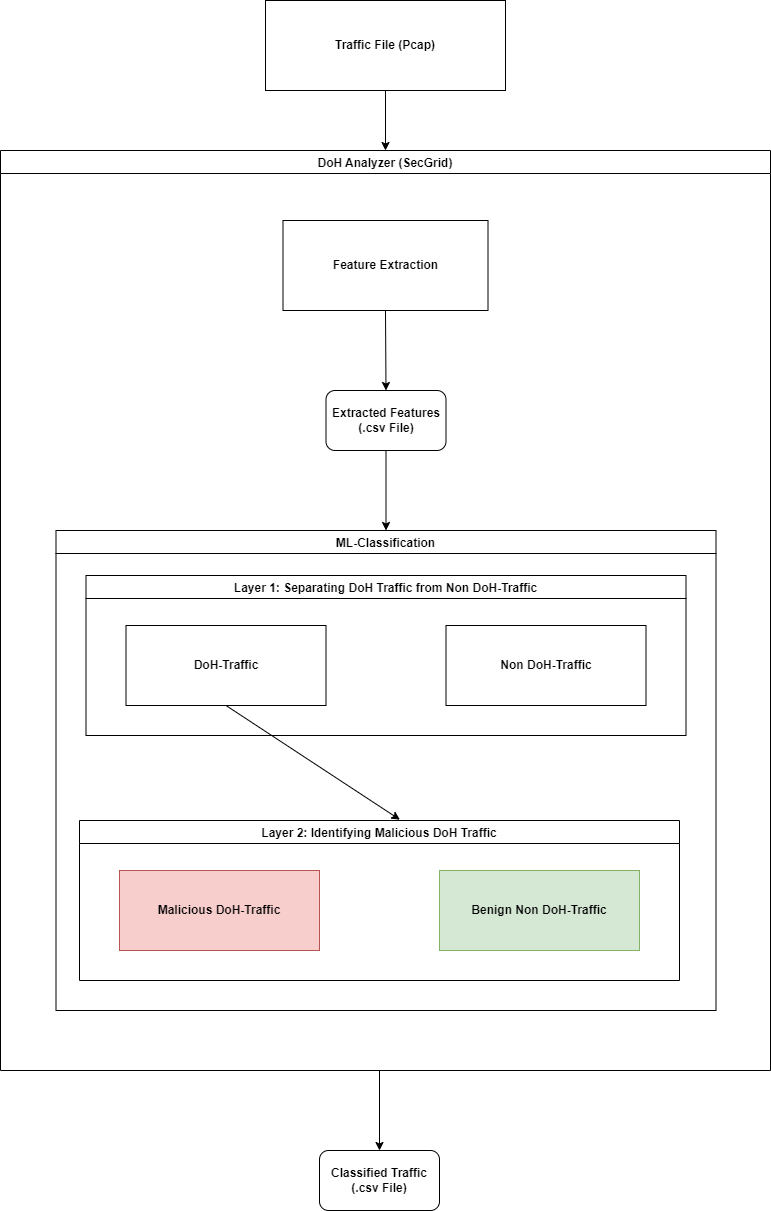

The diagram above was exported from draw.io. Its source (the exported page's mxGraphModel, read from the mxfile embedded in the PNG):
<mxGraphModel dx="1422" dy="794" grid="1" gridSize="10" guides="1" tooltips="1" connect="1" arrows="1" fold="1" page="1" pageScale="1" pageWidth="827" pageHeight="1169" math="0" shadow="0">
  <root>
    <mxCell id="0" />
    <mxCell id="1" parent="0" />
    <mxCell id="ZeuUvT0_sIDX0K0mc8l4-3" value="&lt;b&gt;Traffic File (Pcap)&lt;/b&gt;" style="rounded=0;whiteSpace=wrap;html=1;" parent="1" vertex="1">
      <mxGeometry x="300" y="10" width="240" height="90" as="geometry" />
    </mxCell>
    <mxCell id="5fQb_Pr0G5sfCLOYxSgJ-1" value="DoH Analyzer (SecGrid)" style="swimlane;" vertex="1" parent="1">
      <mxGeometry x="35" y="160" width="770" height="920" as="geometry" />
    </mxCell>
    <mxCell id="ZeuUvT0_sIDX0K0mc8l4-12" value="ML-Classification" style="swimlane;startSize=23;" parent="5fQb_Pr0G5sfCLOYxSgJ-1" vertex="1">
      <mxGeometry x="55.5" y="380" width="660" height="480" as="geometry" />
    </mxCell>
    <mxCell id="ZeuUvT0_sIDX0K0mc8l4-2" value="Layer 1: Separating DoH Traffic from Non DoH-Traffic" style="swimlane;startSize=23;" parent="ZeuUvT0_sIDX0K0mc8l4-12" vertex="1">
      <mxGeometry x="30" y="45" width="600" height="160" as="geometry" />
    </mxCell>
    <mxCell id="ZeuUvT0_sIDX0K0mc8l4-6" value="&lt;b&gt;DoH-Traffic&lt;/b&gt;" style="rounded=0;whiteSpace=wrap;html=1;" parent="ZeuUvT0_sIDX0K0mc8l4-2" vertex="1">
      <mxGeometry x="40" y="50" width="200" height="80" as="geometry" />
    </mxCell>
    <mxCell id="ZeuUvT0_sIDX0K0mc8l4-7" value="&lt;b&gt;Non DoH-Traffic&lt;/b&gt;" style="rounded=0;whiteSpace=wrap;html=1;" parent="ZeuUvT0_sIDX0K0mc8l4-2" vertex="1">
      <mxGeometry x="360" y="50" width="200" height="80" as="geometry" />
    </mxCell>
    <mxCell id="ZeuUvT0_sIDX0K0mc8l4-8" value="Layer 2: Identifying Malicious DoH Traffic" style="swimlane;" parent="ZeuUvT0_sIDX0K0mc8l4-12" vertex="1">
      <mxGeometry x="23.5" y="290" width="600" height="160" as="geometry">
        <mxRectangle x="80" y="400" width="270" height="23" as="alternateBounds" />
      </mxGeometry>
    </mxCell>
    <mxCell id="ZeuUvT0_sIDX0K0mc8l4-9" value="&lt;b&gt;Malicious DoH-Traffic&lt;/b&gt;" style="rounded=0;whiteSpace=wrap;html=1;fillColor=#f8cecc;strokeColor=#b85450;" parent="ZeuUvT0_sIDX0K0mc8l4-8" vertex="1">
      <mxGeometry x="40" y="50" width="200" height="80" as="geometry" />
    </mxCell>
    <mxCell id="ZeuUvT0_sIDX0K0mc8l4-10" value="&lt;b&gt;Benign Non DoH-Traffic&lt;/b&gt;" style="rounded=0;whiteSpace=wrap;html=1;fillColor=#d5e8d4;strokeColor=#82b366;" parent="ZeuUvT0_sIDX0K0mc8l4-8" vertex="1">
      <mxGeometry x="360" y="50" width="200" height="80" as="geometry" />
    </mxCell>
    <mxCell id="ZeuUvT0_sIDX0K0mc8l4-11" value="" style="endArrow=classic;html=1;rounded=0;exitX=0.5;exitY=1;exitDx=0;exitDy=0;entryX=0.534;entryY=-0.005;entryDx=0;entryDy=0;entryPerimeter=0;" parent="ZeuUvT0_sIDX0K0mc8l4-12" source="ZeuUvT0_sIDX0K0mc8l4-6" target="ZeuUvT0_sIDX0K0mc8l4-8" edge="1">
      <mxGeometry width="50" height="50" relative="1" as="geometry">
        <mxPoint x="350" y="280" as="sourcePoint" />
        <mxPoint x="400" y="230" as="targetPoint" />
      </mxGeometry>
    </mxCell>
    <mxCell id="5fQb_Pr0G5sfCLOYxSgJ-4" value="Feature Extraction" style="rounded=0;whiteSpace=wrap;html=1;fontStyle=1" vertex="1" parent="5fQb_Pr0G5sfCLOYxSgJ-1">
      <mxGeometry x="282.5" y="70" width="205" height="90" as="geometry" />
    </mxCell>
    <mxCell id="5fQb_Pr0G5sfCLOYxSgJ-6" value="Extracted Features&lt;br&gt;(.csv File)" style="rounded=1;whiteSpace=wrap;html=1;fontStyle=1" vertex="1" parent="5fQb_Pr0G5sfCLOYxSgJ-1">
      <mxGeometry x="325.5" y="240" width="120" height="60" as="geometry" />
    </mxCell>
    <mxCell id="5fQb_Pr0G5sfCLOYxSgJ-7" value="" style="endArrow=classic;html=1;rounded=0;exitX=0.5;exitY=1;exitDx=0;exitDy=0;entryX=0.5;entryY=0;entryDx=0;entryDy=0;" edge="1" parent="5fQb_Pr0G5sfCLOYxSgJ-1" source="5fQb_Pr0G5sfCLOYxSgJ-4" target="5fQb_Pr0G5sfCLOYxSgJ-6">
      <mxGeometry width="50" height="50" relative="1" as="geometry">
        <mxPoint x="361.5" y="480" as="sourcePoint" />
        <mxPoint x="411.5" y="430" as="targetPoint" />
      </mxGeometry>
    </mxCell>
    <mxCell id="5fQb_Pr0G5sfCLOYxSgJ-8" value="" style="endArrow=classic;html=1;rounded=0;exitX=0.5;exitY=1;exitDx=0;exitDy=0;entryX=0.5;entryY=0;entryDx=0;entryDy=0;" edge="1" parent="5fQb_Pr0G5sfCLOYxSgJ-1" source="5fQb_Pr0G5sfCLOYxSgJ-6" target="ZeuUvT0_sIDX0K0mc8l4-12">
      <mxGeometry width="50" height="50" relative="1" as="geometry">
        <mxPoint x="355" y="410" as="sourcePoint" />
        <mxPoint x="405" y="360" as="targetPoint" />
      </mxGeometry>
    </mxCell>
    <mxCell id="5fQb_Pr0G5sfCLOYxSgJ-2" value="" style="endArrow=classic;html=1;rounded=0;exitX=0.5;exitY=1;exitDx=0;exitDy=0;entryX=0.5;entryY=0;entryDx=0;entryDy=0;" edge="1" parent="1" source="ZeuUvT0_sIDX0K0mc8l4-3" target="5fQb_Pr0G5sfCLOYxSgJ-1">
      <mxGeometry width="50" height="50" relative="1" as="geometry">
        <mxPoint x="390" y="430" as="sourcePoint" />
        <mxPoint x="440" y="380" as="targetPoint" />
      </mxGeometry>
    </mxCell>
    <mxCell id="5fQb_Pr0G5sfCLOYxSgJ-12" value="Classified Traffic&lt;br&gt;(.csv File)" style="rounded=1;whiteSpace=wrap;html=1;fontStyle=1" vertex="1" parent="1">
      <mxGeometry x="354" y="1160" width="120" height="60" as="geometry" />
    </mxCell>
    <mxCell id="5fQb_Pr0G5sfCLOYxSgJ-9" value="" style="endArrow=classic;html=1;rounded=0;entryX=0.5;entryY=0;entryDx=0;entryDy=0;" edge="1" parent="1" target="5fQb_Pr0G5sfCLOYxSgJ-12">
      <mxGeometry width="50" height="50" relative="1" as="geometry">
        <mxPoint x="414" y="1080" as="sourcePoint" />
        <mxPoint x="410.86363636363626" y="1070" as="targetPoint" />
      </mxGeometry>
    </mxCell>
  </root>
</mxGraphModel>